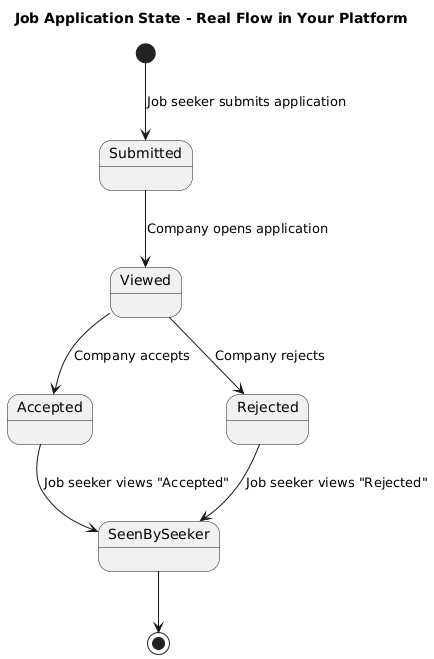

The diagram above was rendered by PlantUML. Its source (embedded in the PNG):
@startuml
title Job Application State - Real Flow in Your Platform

[*] --> Submitted : Job seeker submits application
Submitted --> Viewed : Company opens application
Viewed --> Accepted : Company accepts
Viewed --> Rejected : Company rejects
Accepted --> SeenBySeeker : Job seeker views "Accepted"
Rejected --> SeenBySeeker : Job seeker views "Rejected"
SeenBySeeker --> [*]
@enduml